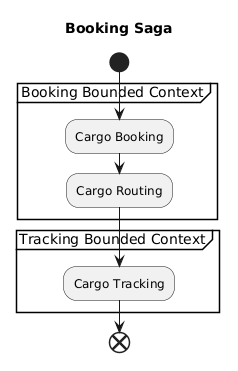

The diagram above was rendered by PlantUML. Its source (embedded in the PNG):
@startuml
title Booking Saga

start

partition "Booking Bounded Context" {
  :Cargo Booking;
  :Cargo Routing;
}
partition "Tracking Bounded Context" {
   :Cargo Tracking;
}

end
@enduml